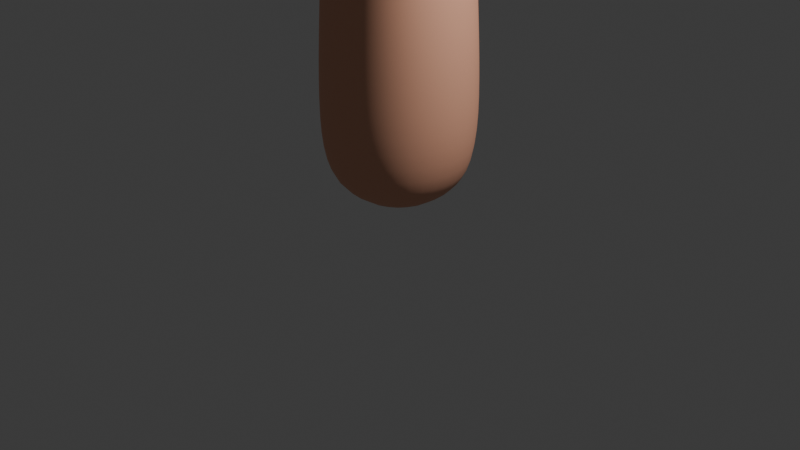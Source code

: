 # Source: 6536_autosave.blend  (saved by Blender 4.2.66; exported with 4.5.12 LTS)
import bpy
from mathutils import Matrix  # noqa: F401  (used for matrix-valued properties, if any)

bpy.ops.wm.read_factory_settings(use_empty=True)
scene = bpy.context.scene
scene.name = 'Scene'

# ---- collections
col_collection = bpy.data.collections.new('Collection'); scene.collection.children.link(col_collection)

# ---- materials (node trees are filled in below, after node groups)
mat_skin = bpy.data.materials.new('skin')
mat_skin.alpha_threshold = 0.0
mat_skin.roughness = 0.5
mat_skin.line_color = (0.0, 0.0, 0.0, 1.0)

# ---- material node trees
mat_skin.use_nodes = True; mat_skin.node_tree.nodes.clear()
_N = mat_skin.node_tree.nodes; _L = mat_skin.node_tree.links
n0 = _N.new('ShaderNodeOutputMaterial'); n0.name = 'Material Output'; n0.location = (300, 300)
n1 = _N.new('ShaderNodeBsdfPrincipled'); n1.name = 'Principled BSDF'; n1.location = (10, 300)
n1.inputs[0].default_value = (0.8014, 0.3958, 0.2593, 1.0)
n1.inputs[2].default_value = 0.7661
n1.inputs[3].default_value = 1.45
_L.new(n1.outputs[0], n0.inputs[0])
n0.is_active_output = True

# ---- world
world_world = bpy.data.worlds.new('World'); scene.world = world_world
world_world.use_nodes = True; world_world.node_tree.nodes.clear()
_N = world_world.node_tree.nodes; _L = world_world.node_tree.links
n0 = _N.new('ShaderNodeOutputWorld'); n0.name = 'World Output'; n0.location = (300, 300)
n1 = _N.new('ShaderNodeBackground'); n1.name = 'Background'; n1.location = (10, 300)
n1.inputs[0].default_value = (0.05088, 0.05088, 0.05088, 1.0)
_L.new(n1.outputs[0], n0.inputs[0])
n0.is_active_output = True
world_world.color = (0.05088, 0.05088, 0.05088)
world_world.sun_shadow_jitter_overblur = 0.0

# ---- cameras
cam_camera = bpy.data.cameras.new('Camera')
cam_camera.clip_end = 100.0
cam_camera.ortho_scale = 7.314

# ---- lights
light_light = bpy.data.lights.new('Light', 'POINT')
light_light.energy = 1000.0
light_light.shadow_soft_size = 0.1

# ---- meshes
me_cube = bpy.data.meshes.new('Cube')
me_cube.from_pydata([(-0.4865, -0.4857, 0.3805), (-0.4866, 0.4856, 0.3805), (0.4848, 0.4857, 0.3827), (0.4848, -0.4856, 0.3827), (-0.4714, -0.6289, 3.884), (-0.576, 0.5061, 4.141), (0.5163, 0.72, 4.121), (0.4902, -0.63, 4.153), (-0.155, -1.149, 4.487), (-0.6502, -0.9031, 4.581), (-0.577, -0.9201, 5.222), (0.006726, -1.059, 5.156), (-0.4087, -0.3421, 5.537), (0.1804, -0.5326, 5.644), (-0.2115, 0.2935, 5.572), (0.3507, 0.09492, 5.464), (-0.05163, 0.8548, 5.01), (0.5183, 0.6808, 5.06), (-0.0149, 1.039, 4.348), (-0.6207, -2.308, 5.264), (-0.9385, -2.2, 5.265), (-0.8878, -2.053, 5.562), (-0.57, -2.161, 5.562), (-0.2741, -1.659, 6.752), (-0.6185, -1.566, 6.751), (-0.5379, -1.266, 6.927), (-0.1935, -1.359, 6.928), (0.2149, -0.2682, 7.307), (-0.1669, -0.2413, 7.318), (-0.1403, 0.1405, 7.307), (0.2415, 0.1136, 7.296), (0.3207, 1.417, 6.633), (0.6198, 1.301, 6.648), (0.5132, 1.049, 6.818), (0.2141, 1.166, 6.803), (0.5012, 1.944, 4.744), (0.8277, 1.807, 4.74), (0.7915, 1.709, 5.078), (0.465, 1.845, 5.082), (-0.6127, -0.6093, 1.485), (-0.6128, 0.6092, 1.485), (0.6058, 0.6093, 1.488), (0.6058, -0.6092, 1.488), (-0.5643, -0.5578, 2.798), (-0.5666, 0.5582, 2.802), (0.5422, 0.5598, 2.814), (0.549, -0.5572, 2.803), (-0.3319, -1.636, 4.821), (-0.7564, -1.492, 4.822), (-0.6897, -1.309, 5.232), (-0.2637, -1.452, 5.231), (-0.4729, -2.047, 5.046), (-0.8967, -1.903, 5.047), (-0.8291, -1.706, 5.444), (-0.4053, -1.85, 5.443), (-0.1018, -1.246, 5.833), (-0.5599, -1.122, 5.832), (-0.4472, -0.7337, 6.071), (0.01446, -0.8529, 6.072), (-0.1735, -1.521, 6.349), (-0.6328, -1.397, 6.347), (-0.5254, -0.9968, 6.581), (-0.06607, -1.121, 6.583), (0.232, -0.3689, 6.175), (-0.2717, -0.3249, 6.188), (-0.228, 0.1743, 6.166), (0.273, 0.1286, 6.154), (0.2594, -0.3495, 6.818), (-0.2497, -0.3136, 6.832), (-0.2142, 0.1955, 6.818), (0.2949, 0.1596, 6.803), (0.1184, 0.9533, 5.686), (0.5223, 0.7997, 5.703), (0.381, 0.4633, 5.943), (-0.02554, 0.6119, 5.926), (0.2179, 1.247, 6.214), (0.6168, 1.092, 6.234), (0.4746, 0.7563, 6.46), (0.07576, 0.9118, 6.44), (0.2812, 1.565, 4.55), (0.7239, 1.386, 4.536), (0.6747, 1.258, 5.009), (0.2385, 1.437, 5.017), (-0.1943, -0.04646, 7.35), (0.05464, 0.1699, 7.336), (-0.5695, -0.6086, 5.311), (0.183, -0.7734, 5.383), (0.2711, -0.0793, 7.336), (0.3284, -0.2884, 5.501), (-0.4593, -1.661, 6.76), (-0.6201, -1.421, 6.866), (-0.3688, 0.05885, 5.495), (-0.568, -2.269, 5.425), (-0.5449, 0.05882, 4.882), (0.5945, 3.424e-05, 0.2994), (-0.4748, -1.039, 4.464), (-0.361, -1.295, 6.974), (-0.6767, -0.8573, 4.868), (0.009394, -1.176, 4.777), (-0.6575, -0.3387, 4.423), (0.1659, -0.9766, 4.328), (0.3096, -0.8452, 4.729), (-0.0007289, 0.5952, 0.298), (0.4935, -0.2375, 4.83), (-0.2001, -1.534, 6.868), (-0.7927, -2.293, 5.244), (0.5037, 0.355, 5.185), (-0.2138, 0.5467, 5.283), (-0.5959, -3.432e-05, 0.2966), (-0.363, 0.6935, 4.65), (-0.0975, 1.008, 4.607), (-0.2598, 0.869, 4.241), (0.2167, 0.9744, 4.218), (-0.04266, 0.7782, 3.93), (0.6548, 0.06356, 4.079), (-0.9555, -2.137, 5.426), (-0.01155, -0.7898, 3.897), (-0.679, -0.1674, 3.917), (-0.0006603, -0.5952, 0.298), (-0.3382, -0.8519, 4.208), (0.6183, 0.6432, 4.635), (-0.7309, -2.113, 5.607), (0.02218, -0.2956, 7.35), (0.2398, 1.321, 6.744), (0.3571, 1.097, 6.857), (0.6045, 1.179, 6.763), (0.4871, 1.404, 6.65), (0.4599, 1.939, 4.924), (0.6368, 1.796, 5.127), (0.8579, 1.772, 4.918), (0.681, 1.916, 4.715), (-0.6091, -0.6073, 0.8051), (-0.8412, -4.844e-05, 1.484), (-0.6091, 0.6072, 0.8051), (-0.003513, 0.8377, 1.486), (0.6053, 0.6073, 0.8079), (0.8343, 4.809e-05, 1.488), (0.6054, -0.6072, 0.8079), (-0.003417, -0.8377, 1.486), (-0.5877, -0.5828, 2.162), (-0.7737, 1.878e-05, 2.799), (-0.5881, 0.5828, 2.162), (-0.01305, 0.7684, 2.809), (0.5765, 0.583, 2.166), (0.7539, 0.001512, 2.81), (0.5774, -0.5826, 2.165), (-0.006763, -0.7669, 2.799), (-0.5356, -0.5485, 3.396), (-0.5546, 0.5361, 3.426), (0.5051, 0.5594, 3.453), (0.5215, -0.5444, 3.429), (-0.2541, -1.416, 4.697), (-0.5568, -1.598, 4.745), (-0.6876, -1.258, 4.707), (-0.8028, -1.373, 5.027), (-0.6214, -1.121, 5.161), (-0.4641, -1.346, 5.308), (-0.176, -1.265, 5.154), (-0.3316, -1.072, 5.287), (-0.2181, -1.571, 5.026), (-0.4037, -1.843, 4.934), (-0.6975, -2.012, 4.972), (-0.8276, -1.699, 4.935), (-0.9424, -1.777, 5.245), (-0.76, -1.504, 5.333), (-0.6045, -1.741, 5.518), (-0.336, -1.649, 5.332), (-0.3596, -1.976, 5.244), (-0.545, -2.23, 5.16), (-0.9507, -2.091, 5.161), (-0.8859, -1.903, 5.54), (-0.4803, -2.041, 5.539), (-0.06665, -1.113, 5.544), (-0.3523, -1.258, 5.788), (-0.5363, -0.989, 5.547), (-0.5898, -0.9053, 5.952), (-0.4098, -0.6028, 5.803), (-0.1949, -0.7199, 6.117), (0.07012, -0.7187, 5.813), (-0.09665, -0.492, 5.743), (0.04255, -1.072, 5.953), (-0.1363, -1.385, 6.097), (-0.4233, -1.534, 6.304), (-0.5954, -1.261, 6.096), (-0.6652, -1.174, 6.464), (-0.4873, -0.862, 6.33), (-0.2756, -0.9839, 6.626), (-0.02773, -0.9857, 6.332), (-0.03369, -1.345, 6.466), (-0.2164, -1.637, 6.588), (-0.656, -1.518, 6.586), (-0.5531, -1.135, 6.81), (-0.1135, -1.254, 6.812), (0.2072, -0.396, 5.878), (-0.02781, -0.4403, 6.185), (-0.2964, -0.3213, 5.877), (-0.344, -0.06691, 6.179), (-0.2253, 0.1743, 5.848), (0.03045, 0.2449, 6.156), (0.2689, 0.09464, 5.833), (0.05399, 0.2444, 5.661), (0.3467, -0.1285, 6.162), (0.2486, -0.3585, 6.493), (-0.001825, -0.427, 6.828), (-0.2598, -0.3215, 6.507), (-0.3274, -0.05228, 6.828), (-0.2233, 0.1863, 6.492), (0.04699, 0.273, 6.808), (0.2848, 0.1492, 6.478), (0.3726, -0.1017, 6.808), (0.2584, -0.3296, 7.124), (-0.2288, -0.2952, 7.137), (-0.1948, 0.1921, 7.123), (0.2924, 0.1577, 7.11), (0.05546, 0.8447, 5.397), (0.3471, 0.94, 5.649), (0.4848, 0.6922, 5.41), (0.2864, 0.8502, 5.129), (0.5276, 0.6032, 5.826), (0.3424, 0.332, 5.69), (0.151, 0.4741, 5.979), (-0.09366, 0.4724, 5.69), (-0.02955, 0.8109, 5.802), (0.1701, 1.094, 5.954), (0.444, 1.232, 6.182), (0.5696, 0.9392, 5.974), (0.6205, 0.8947, 6.351), (0.4276, 0.6038, 6.202), (0.2485, 0.7712, 6.493), (0.02775, 0.7584, 6.182), (0.07205, 1.109, 6.323), (0.2676, 1.381, 6.462), (0.6493, 1.232, 6.481), (0.5133, 0.9115, 6.697), (0.1315, 1.06, 6.678), (0.1581, 1.279, 4.453), (0.5112, 1.5, 4.455), (0.6244, 1.09, 4.41), (0.7817, 1.288, 4.771), (0.5789, 0.9747, 4.962), (0.448, 1.323, 5.101), (0.1279, 1.151, 4.965), (0.1774, 1.535, 4.785), (0.3967, 1.822, 4.647), (0.8143, 1.648, 4.64), (0.768, 1.523, 5.074), (0.3512, 1.697, 5.08), (0.7066, 0.01081, 3.445), (-0.02765, 0.747, 3.431), (-0.739, -0.0173, 3.404), (-0.005031, -0.8013, 2.163), (-0.001812, -0.8363, 0.7982), (0.8344, 4.809e-05, 0.8002), (0.7954, 0.0002295, 2.166), (-0.005898, 0.8014, 2.164), (-0.001909, 0.8363, 0.7982), (0.1999, -1.022, 4.583), (-0.8381, -4.829e-05, 0.7963), (0.6852, 1.918, 4.942), (-0.8063, -3.853e-05, 2.161), (-0.5702, -0.5866, 4.25), (0.4329, 1.286, 6.813), (0.04067, -0.06086, 7.418), (-0.2776, 0.8726, 4.464), (-0.04532, 0.8669, 4.132), (-0.3892, 0.36, 5.053), (0.3461, -0.5513, 5.088), (-0.4188, -1.509, 6.924), (-0.7776, -2.249, 5.451), (-0.04631, -0.9059, 4.158), (-0.0002855, 7.451e-09, 0.1225), (0.5821, 0.197, 4.677), (-0.6328, -0.4095, 4.84), (-0.007365, -0.7446, 3.401), (-0.4891, -1.364, 4.621), (-0.7327, -1.159, 4.932), (-0.3904, -1.173, 5.242), (-0.1328, -1.37, 4.921), (-0.6283, -1.808, 4.86), (-0.8733, -1.575, 5.134), (-0.5353, -1.54, 5.407), (-0.2903, -1.773, 5.133), (-0.7608, -2.198, 5.09), (-0.9953, -1.974, 5.352), (-0.6717, -1.939, 5.612), (-0.4371, -2.164, 5.351), (-0.3274, -1.124, 5.51), (-0.559, -0.7716, 5.666), (-0.1464, -0.5989, 5.865), (0.08936, -0.9332, 5.674), (-0.3862, -1.398, 6.052), (-0.6275, -1.038, 6.213), (-0.2372, -0.8491, 6.375), (0.004114, -1.209, 6.215), (-0.4559, -1.651, 6.548), (-0.6876, -1.306, 6.7), (-0.3144, -1.124, 6.856), (-0.08269, -1.47, 6.703), (-0.05384, -0.4471, 5.897), (-0.3505, -0.055, 5.856), (0.03119, 0.2224, 5.847), (0.328, -0.1679, 5.846), (-0.01245, -0.4352, 6.503), (-0.3369, -0.06068, 6.502), (0.03755, 0.2629, 6.482), (0.362, -0.1116, 6.483), (0.008519, -0.4039, 7.137), (-0.3034, -0.04502, 7.137), (0.05528, 0.2666, 7.117), (0.3672, -0.09233, 7.118), (0.2992, 0.8372, 5.365), (0.4914, 0.4827, 5.543), (0.09848, 0.3452, 5.75), (-0.09875, 0.6801, 5.538), (0.3965, 1.08, 5.921), (0.5735, 0.7424, 6.091), (0.201, 0.6182, 6.234), (0.02401, 0.9555, 6.064), (0.4845, 1.369, 6.434), (0.6536, 1.046, 6.596), (0.2973, 0.9273, 6.731), (0.1282, 1.25, 6.569), (0.3951, 1.213, 4.341), (0.6862, 0.9948, 4.685), (0.3501, 1.048, 5.06), (0.06011, 1.248, 4.706), (0.6154, 1.762, 4.563), (0.8708, 1.556, 4.857), (0.5522, 1.59, 5.16), (0.2968, 1.795, 4.866)], [], [(6, 114, 247, 149), (114, 7, 150, 247), (247, 150, 46, 144), (149, 247, 144, 45), (5, 113, 248, 148), (113, 6, 149, 248), (248, 149, 45, 142), (148, 248, 142, 44), (4, 117, 249, 147), (117, 5, 148, 249), (249, 148, 44, 140), (147, 249, 140, 43), (46, 146, 250, 145), (146, 43, 139, 250), (250, 139, 39, 138), (145, 250, 138, 42), (42, 138, 251, 137), (138, 39, 131, 251), (251, 131, 0, 118), (137, 251, 118, 3), (41, 136, 252, 135), (136, 42, 137, 252), (252, 137, 3, 94), (135, 252, 94, 2), (45, 144, 253, 143), (144, 46, 145, 253), (253, 145, 42, 136), (143, 253, 136, 41), (44, 142, 254, 141), (142, 45, 143, 254), (254, 143, 41, 134), (141, 254, 134, 40), (40, 134, 255, 133), (134, 41, 135, 255), (255, 135, 2, 102), (133, 255, 102, 1), (8, 100, 256, 98), (7, 101, 256, 100), (11, 98, 256, 101), (39, 132, 257, 131), (132, 40, 133, 257), (257, 133, 1, 108), (131, 257, 108, 0), (38, 128, 258, 127), (128, 37, 129, 258), (258, 129, 36, 130), (127, 258, 130, 35), (43, 140, 259, 139), (140, 44, 141, 259), (259, 141, 40, 132), (139, 259, 132, 39), (4, 119, 260, 117), (119, 8, 95, 260), (260, 95, 9, 99), (117, 260, 99, 5), (34, 124, 261, 123), (124, 33, 125, 261), (261, 125, 32, 126), (123, 261, 126, 31), (30, 84, 262, 87), (84, 29, 83, 262), (262, 83, 28, 122), (87, 262, 122, 27), (16, 110, 263, 109), (18, 111, 263, 110), (5, 109, 263, 111), (18, 112, 264, 111), (6, 113, 264, 112), (5, 111, 264, 113), (16, 109, 265, 107), (109, 5, 93, 265), (265, 93, 12, 91), (107, 265, 91, 14), (7, 103, 266, 101), (103, 15, 88, 266), (266, 88, 13, 86), (101, 266, 86, 11), (26, 96, 267, 104), (96, 25, 90, 267), (267, 90, 24, 89), (104, 267, 89, 23), (22, 121, 268, 92), (121, 21, 115, 268), (268, 115, 20, 105), (92, 268, 105, 19), (4, 116, 269, 119), (7, 100, 269, 116), (8, 119, 269, 100), (0, 108, 270, 118), (108, 1, 102, 270), (270, 102, 2, 94), (118, 270, 94, 3), (6, 120, 271, 114), (120, 17, 106, 271), (271, 106, 15, 103), (114, 271, 103, 7), (5, 99, 272, 93), (99, 9, 97, 272), (272, 97, 10, 85), (93, 272, 85, 12), (7, 116, 273, 150), (116, 4, 147, 273), (273, 147, 43, 146), (150, 273, 146, 46), (47, 152, 274, 151), (152, 48, 153, 274), (274, 153, 9, 95), (151, 274, 95, 8), (48, 154, 275, 153), (154, 49, 155, 275), (275, 155, 10, 97), (153, 275, 97, 9), (49, 156, 276, 155), (156, 50, 157, 276), (276, 157, 11, 158), (155, 276, 158, 10), (50, 159, 277, 157), (159, 47, 151, 277), (277, 151, 8, 98), (157, 277, 98, 11), (51, 161, 278, 160), (161, 52, 162, 278), (278, 162, 48, 152), (160, 278, 152, 47), (52, 163, 279, 162), (163, 53, 164, 279), (279, 164, 49, 154), (162, 279, 154, 48), (53, 165, 280, 164), (165, 54, 166, 280), (280, 166, 50, 156), (164, 280, 156, 49), (54, 167, 281, 166), (167, 51, 160, 281), (281, 160, 47, 159), (166, 281, 159, 50), (19, 105, 282, 168), (105, 20, 169, 282), (282, 169, 52, 161), (168, 282, 161, 51), (20, 115, 283, 169), (115, 21, 170, 283), (283, 170, 53, 163), (169, 283, 163, 52), (21, 121, 284, 170), (121, 22, 171, 284), (284, 171, 54, 165), (170, 284, 165, 53), (22, 92, 285, 171), (92, 19, 168, 285), (285, 168, 51, 167), (171, 285, 167, 54), (55, 173, 286, 172), (173, 56, 174, 286), (286, 174, 10, 158), (172, 286, 158, 11), (56, 175, 287, 174), (175, 57, 176, 287), (287, 176, 12, 85), (174, 287, 85, 10), (57, 177, 288, 176), (177, 58, 178, 288), (288, 178, 13, 179), (176, 288, 179, 12), (58, 180, 289, 178), (180, 55, 172, 289), (289, 172, 11, 86), (178, 289, 86, 13), (59, 182, 290, 181), (182, 60, 183, 290), (290, 183, 56, 173), (181, 290, 173, 55), (60, 184, 291, 183), (184, 61, 185, 291), (291, 185, 57, 175), (183, 291, 175, 56), (61, 186, 292, 185), (186, 62, 187, 292), (292, 187, 58, 177), (185, 292, 177, 57), (62, 188, 293, 187), (188, 59, 181, 293), (293, 181, 55, 180), (187, 293, 180, 58), (23, 89, 294, 189), (89, 24, 190, 294), (294, 190, 60, 182), (189, 294, 182, 59), (24, 90, 295, 190), (90, 25, 191, 295), (295, 191, 61, 184), (190, 295, 184, 60), (25, 96, 296, 191), (96, 26, 192, 296), (296, 192, 62, 186), (191, 296, 186, 61), (26, 104, 297, 192), (104, 23, 189, 297), (297, 189, 59, 188), (192, 297, 188, 62), (63, 194, 298, 193), (194, 64, 195, 298), (298, 195, 12, 179), (193, 298, 179, 13), (64, 196, 299, 195), (196, 65, 197, 299), (299, 197, 14, 91), (195, 299, 91, 12), (65, 198, 300, 197), (198, 66, 199, 300), (300, 199, 15, 200), (197, 300, 200, 14), (66, 201, 301, 199), (201, 63, 193, 301), (301, 193, 13, 88), (199, 301, 88, 15), (67, 203, 302, 202), (203, 68, 204, 302), (302, 204, 64, 194), (202, 302, 194, 63), (68, 205, 303, 204), (205, 69, 206, 303), (303, 206, 65, 196), (204, 303, 196, 64), (69, 207, 304, 206), (207, 70, 208, 304), (304, 208, 66, 198), (206, 304, 198, 65), (70, 209, 305, 208), (209, 67, 202, 305), (305, 202, 63, 201), (208, 305, 201, 66), (27, 122, 306, 210), (122, 28, 211, 306), (306, 211, 68, 203), (210, 306, 203, 67), (28, 83, 307, 211), (83, 29, 212, 307), (307, 212, 69, 205), (211, 307, 205, 68), (29, 84, 308, 212), (84, 30, 213, 308), (308, 213, 70, 207), (212, 308, 207, 69), (30, 87, 309, 213), (87, 27, 210, 309), (309, 210, 67, 209), (213, 309, 209, 70), (71, 215, 310, 214), (215, 72, 216, 310), (310, 216, 17, 217), (214, 310, 217, 16), (72, 218, 311, 216), (218, 73, 219, 311), (311, 219, 15, 106), (216, 311, 106, 17), (73, 220, 312, 219), (220, 74, 221, 312), (312, 221, 14, 200), (219, 312, 200, 15), (74, 222, 313, 221), (222, 71, 214, 313), (313, 214, 16, 107), (221, 313, 107, 14), (75, 224, 314, 223), (224, 76, 225, 314), (314, 225, 72, 215), (223, 314, 215, 71), (76, 226, 315, 225), (226, 77, 227, 315), (315, 227, 73, 218), (225, 315, 218, 72), (77, 228, 316, 227), (228, 78, 229, 316), (316, 229, 74, 220), (227, 316, 220, 73), (78, 230, 317, 229), (230, 75, 223, 317), (317, 223, 71, 222), (229, 317, 222, 74), (31, 126, 318, 231), (126, 32, 232, 318), (318, 232, 76, 224), (231, 318, 224, 75), (32, 125, 319, 232), (125, 33, 233, 319), (319, 233, 77, 226), (232, 319, 226, 76), (33, 124, 320, 233), (124, 34, 234, 320), (320, 234, 78, 228), (233, 320, 228, 77), (34, 123, 321, 234), (123, 31, 231, 321), (321, 231, 75, 230), (234, 321, 230, 78), (79, 236, 322, 235), (236, 80, 237, 322), (322, 237, 6, 112), (235, 322, 112, 18), (80, 238, 323, 237), (238, 81, 239, 323), (323, 239, 17, 120), (237, 323, 120, 6), (81, 240, 324, 239), (240, 82, 241, 324), (324, 241, 16, 217), (239, 324, 217, 17), (82, 242, 325, 241), (242, 79, 235, 325), (325, 235, 18, 110), (241, 325, 110, 16), (35, 130, 326, 243), (130, 36, 244, 326), (326, 244, 80, 236), (243, 326, 236, 79), (36, 129, 327, 244), (129, 37, 245, 327), (327, 245, 81, 238), (244, 327, 238, 80), (37, 128, 328, 245), (128, 38, 246, 328), (328, 246, 82, 240), (245, 328, 240, 81), (38, 127, 329, 246), (127, 35, 243, 329), (329, 243, 79, 242), (246, 329, 242, 82)])
me_cube.polygons.foreach_set('use_smooth', [True] * 328)
me_cube.materials.append(mat_skin)
me_cube.use_mirror_vertex_groups = False
me_cube.update()
arm_armature = bpy.data.armatures.new('Armature')  # bones are not reproduced
arm_armature_001 = bpy.data.armatures.new('Armature.001')  # bones are not reproduced
arm_armature_002 = bpy.data.armatures.new('Armature.002')  # bones are not reproduced

# ---- objects
ob_cube = bpy.data.objects.new('Cube', me_cube)
ob_light = bpy.data.objects.new('Light', light_light)
ob_camera = bpy.data.objects.new('Camera', cam_camera)
ob_armature = bpy.data.objects.new('Armature', arm_armature)
ob_armature_001 = bpy.data.objects.new('Armature.001', arm_armature_001)
ob_armature_002 = bpy.data.objects.new('Armature.002', arm_armature_002)

# ---- transforms, parenting, visibility, modifiers, constraints
ob_cube.parent = ob_armature_002
ob_cube.matrix_parent_inverse = Matrix(((1.0, -0.0008507, 0.0003977, -0.0), (0.0008499, 1.0, 0.001928, 0.0), (-0.0003994, -0.001928, 1.0, -0.0), (0.0, -0.0, -0.0, 1.0)))
ob_cube.location = (0.0, 0.0, 0.0)
ob_cube.lock_rotations_4d = False
ob_cube.empty_display_type = 'ARROWS'
ob_cube.lineart.crease_threshold = 0.0
_vg = ob_cube.vertex_groups.new(name='Bone')
for _i, _w in zip([0, 1, 2, 3, 4, 5, 6, 7, 39, 40, 41, 42, 43, 44, 45, 46, 94, 99, 100, 102, 108, 111, 112, 113, 114, 116, 117, 118, 119, 131, 132, 133, 134, 135, 136, 137, 138, 139, 140, 141, 142, 143, 144, 145, 146, 147, 148, 149, 150, 247, 248, 249, 250, 251, 252, 253, 254, 255, 257, 259, 260, 264, 269, 270, 273], [0.9998, 0.9998, 0.9999, 0.9999, 0.2422, 0.1058, 0.07353, 0.0854, 0.9982, 0.9982, 0.9988, 0.9989, 0.9566, 0.9608, 0.9685, 0.9737, 0.9999, 0.02412, 0.02052, 0.9999, 0.9999, 0.04649, 0.004868, 0.2267, 0.1177, 0.2468, 0.2126, 0.9999, 0.05613, 0.9996, 0.9981, 0.9996, 0.9985, 0.9997, 0.999, 0.9997, 0.9986, 0.9912, 0.9574, 0.9916, 0.9622, 0.994, 0.9758, 0.9948, 0.964, 0.7983, 0.823, 0.8281, 0.8604, 0.8641, 0.8103, 0.8068, 0.993, 0.9997, 0.9998, 0.9953, 0.9925, 0.9996, 0.9996, 0.991, 0.05465, 0.08715, 0.0805, 1.0, 0.8196]): _vg.add([_i], _w, 'REPLACE')
_vg = ob_cube.vertex_groups.new(name='Bone.001')
for _i, _w in zip([4, 5, 6, 7, 99, 100, 114, 116, 117, 119, 147, 148, 149, 150, 247, 249, 260, 269, 271, 273], [0.4213, 0.06066, 0.06276, 0.1047, 0.06663, 0.04361, 0.6294, 0.3373, 0.4739, 0.09083, 0.1113, 0.01602, 0.002192, 0.04154, 0.08673, 0.101, 0.1001, 0.1108, 0.0646, 0.09244]): _vg.add([_i], _w, 'REPLACE')
_vg = ob_cube.vertex_groups.new(name='Bone.002')
for _i, _w in zip([4, 5, 6, 16, 17, 18, 80, 93, 99, 106, 107, 109, 110, 111, 112, 113, 114, 117, 120, 142, 148, 149, 214, 217, 235, 237, 238, 239, 241, 248, 249, 260, 263, 264, 265, 271, 310, 322, 323, 324, 325], [0.003576, 0.7011, 0.756, 0.3832, 0.1191, 0.7844, 0.001697, 0.1041, 0.06329, 0.005726, 0.05739, 0.7268, 0.7513, 0.8403, 0.7616, 0.6985, 0.08411, 0.1078, 0.6134, 0.008137, 0.1156, 0.1238, 0.04325, 0.09551, 0.09727, 0.1268, 0.004914, 0.06239, 0.08433, 0.1602, 0.03852, 4.789e-05, 0.8346, 0.8188, 0.1179, 0.09566, 0.01236, 0.1299, 0.1256, 0.04508, 0.09184]): _vg.add([_i], _w, 'REPLACE')
_vg = ob_cube.vertex_groups.new(name='Bone.007')
for _i, _w in zip([6, 16, 17, 18, 79, 80, 81, 82, 107, 109, 110, 111, 112, 113, 120, 214, 216, 217, 235, 236, 237, 238, 239, 240, 241, 242, 244, 245, 263, 264, 310, 322, 323, 324, 325, 327, 328], [0.05921, 0.356, 0.1473, 0.1604, 0.07987, 0.1463, 0.1569, 0.1199, 0.02714, 0.05653, 0.1787, 0.04935, 0.1621, 0.003889, 0.1253, 0.05546, 0.01329, 0.2461, 0.7973, 0.1171, 0.7124, 0.1566, 0.5599, 0.1452, 0.698, 0.07571, 0.02388, 0.0361, 0.06429, 0.05629, 0.06319, 0.7358, 0.6413, 0.5653, 0.79, 0.03471, 0.01764]): _vg.add([_i], _w, 'REPLACE')
_vg = ob_cube.vertex_groups.new(name='Bone.008')
for _i, _w in zip([17, 35, 36, 37, 38, 79, 80, 81, 82, 112, 120, 127, 128, 129, 130, 217, 235, 236, 237, 238, 239, 240, 241, 242, 243, 244, 245, 246, 258, 322, 323, 324, 325, 326, 327, 328, 329], [0.04519, 0.9951, 0.9801, 0.9752, 0.9919, 0.9086, 0.818, 0.7812, 0.8512, 0.00132, 0.012, 0.9985, 0.9871, 0.9811, 0.9913, 0.06902, 0.09902, 0.8596, 0.1259, 0.7949, 0.1946, 0.7999, 0.1501, 0.9127, 0.9858, 0.9535, 0.941, 0.9737, 0.9958, 0.122, 0.1657, 0.1961, 0.1048, 0.9712, 0.9444, 0.954, 0.9892]): _vg.add([_i], _w, 'REPLACE')
_vg = ob_cube.vertex_groups.new(name='Bone.003')
for _i, _w in zip([12, 14, 15, 16, 17, 81, 91, 93, 103, 106, 107, 109, 114, 120, 197, 199, 200, 214, 216, 217, 219, 221, 239, 241, 263, 265, 271, 272, 299, 300, 310, 311, 312, 313, 323, 324], [0.00561, 0.4471, 0.09353, 0.123, 0.4854, 0.003721, 0.1993, 0.1455, 0.07991, 0.6605, 0.6747, 0.09944, 0.06331, 0.1558, 0.1146, 0.001591, 0.2658, 0.06097, 0.1163, 0.3044, 0.05561, 0.08475, 0.1202, 0.02151, 0.01637, 0.5831, 0.6429, 0.02582, 0.05166, 0.1034, 0.09253, 0.09676, 0.07982, 0.09446, 0.03538, 0.1039]): _vg.add([_i], _w, 'REPLACE')
_vg = ob_cube.vertex_groups.new(name='Bone.009')
for _i, _w in zip([14, 15, 16, 17, 71, 72, 73, 74, 91, 106, 107, 197, 200, 214, 215, 216, 217, 218, 219, 220, 221, 222, 225, 227, 239, 265, 300, 310, 311, 312, 313, 314, 315, 324], [0.1852, 0.0866, 0.07908, 0.126, 0.1008, 0.1548, 0.1401, 0.07126, 0.04832, 0.09844, 0.1382, 0.05943, 0.2591, 0.6974, 0.1354, 0.6409, 0.2184, 0.1546, 0.6505, 0.1091, 0.7205, 0.05727, 0.02527, 0.01325, 0.03139, 0.01986, 0.09179, 0.6253, 0.6679, 0.6243, 0.7774, 0.008587, 0.02597, 0.06504]): _vg.add([_i], _w, 'REPLACE')
_vg = ob_cube.vertex_groups.new(name='Bone.010')
for _i, _w in zip([14, 17, 31, 32, 33, 71, 72, 73, 74, 75, 76, 77, 78, 125, 126, 200, 214, 215, 216, 217, 218, 219, 220, 221, 222, 223, 224, 225, 226, 227, 228, 229, 230, 231, 232, 233, 310, 311, 312, 313, 314, 315, 316, 317, 318, 319, 320], [0.01538, 0.006602, 0.001418, 0.04148, 0.02903, 0.8567, 0.7584, 0.7797, 0.9048, 0.1455, 0.223, 0.2036, 0.06176, 0.03041, 0.01673, 0.06321, 0.1209, 0.7922, 0.145, 0.04969, 0.7574, 0.1451, 0.8328, 0.1258, 0.9283, 0.865, 0.2001, 0.7611, 0.2229, 0.7776, 0.1538, 0.9269, 0.03636, 0.03189, 0.07992, 0.06838, 0.1551, 0.138, 0.162, 0.09939, 0.7978, 0.7549, 0.8371, 0.9538, 0.06544, 0.07926, 0.03619]): _vg.add([_i], _w, 'REPLACE')
_vg = ob_cube.vertex_groups.new(name='Bone.011')
for _i, _w in zip([31, 32, 33, 34, 72, 73, 75, 76, 77, 78, 123, 124, 125, 126, 215, 218, 223, 224, 225, 226, 227, 228, 229, 230, 231, 232, 233, 234, 261, 314, 315, 316, 317, 318, 319, 320, 321], [0.9732, 0.9518, 0.9585, 0.9857, 0.02752, 0.02431, 0.8502, 0.7639, 0.7858, 0.9373, 0.9852, 0.9743, 0.9576, 0.965, 0.008399, 0.03439, 0.1149, 0.7903, 0.1897, 0.7637, 0.181, 0.8407, 0.06542, 0.9564, 0.9575, 0.9156, 0.9281, 0.9873, 0.975, 0.1639, 0.1956, 0.1374, 0.03445, 0.9314, 0.9163, 0.9551, 0.9895]): _vg.add([_i], _w, 'REPLACE')
_vg = ob_cube.vertex_groups.new(name='Bone.004')
for _i, _w in zip([5, 7, 12, 13, 14, 15, 17, 85, 88, 91, 93, 99, 101, 103, 106, 107, 109, 114, 178, 179, 193, 195, 197, 199, 200, 219, 265, 266, 271, 272, 299, 301, 311, 312], [0.02788, 0.0588, 0.1143, 0.1605, 0.103, 0.6982, 0.01471, 0.02669, 0.8034, 0.3672, 0.4506, 0.02198, 0.04809, 0.7261, 0.1288, 0.02081, 0.03716, 2.468e-05, 0.005456, 0.0338, 0.009879, 0.01221, 0.03247, 0.06765, 0.1042, 0.09377, 0.1565, 0.1785, 0.1136, 0.1195, 0.07287, 0.04781, 0.05565, 0.03066]): _vg.add([_i], _w, 'REPLACE')
_vg = ob_cube.vertex_groups.new(name='Bone.012')
for _i, _w in zip([12, 13, 14, 15, 63, 64, 65, 66, 88, 91, 176, 178, 179, 193, 194, 195, 196, 197, 198, 199, 200, 201, 204, 206, 219, 221, 288, 298, 299, 300, 301, 303, 304, 312], [0.1036, 0.1554, 0.1203, 0.0681, 0.08754, 0.1445, 0.1434, 0.09883, 0.06644, 0.1137, 0.02832, 0.02612, 0.2486, 0.7368, 0.1224, 0.5761, 0.1494, 0.5323, 0.1262, 0.7688, 0.2223, 0.06133, 0.01737, 0.01992, 0.01305, 0.002345, 0.07465, 0.5765, 0.5625, 0.5853, 0.8728, 0.02503, 0.002508, 0.06414]): _vg.add([_i], _w, 'REPLACE')
_vg = ob_cube.vertex_groups.new(name='Bone.013')
for _i, _w in zip([12, 13, 14, 28, 29, 63, 64, 65, 66, 67, 68, 69, 70, 91, 179, 193, 194, 195, 196, 197, 198, 199, 200, 201, 202, 203, 204, 205, 206, 207, 208, 209, 211, 212, 298, 299, 300, 301, 302, 303, 304, 305, 306, 307, 308], [0.01353, 0.01015, 0.03015, 0.0004288, 0.00286, 0.8812, 0.7511, 0.7416, 0.862, 0.1029, 0.1889, 0.1933, 0.1199, 0.02396, 0.07303, 0.1191, 0.7999, 0.1753, 0.7352, 0.1871, 0.7867, 0.1009, 0.06361, 0.9256, 0.89, 0.1556, 0.7614, 0.1991, 0.7499, 0.1667, 0.8598, 0.07144, 0.05436, 0.05639, 0.1749, 0.1822, 0.1687, 0.05982, 0.815, 0.7417, 0.7914, 0.924, 0.0237, 0.05958, 0.03081]): _vg.add([_i], _w, 'REPLACE')
_vg = ob_cube.vertex_groups.new(name='Bone.014')
for _i, _w in zip([27, 28, 29, 30, 64, 65, 67, 68, 69, 70, 83, 84, 87, 122, 194, 196, 198, 202, 203, 204, 205, 206, 207, 208, 209, 210, 211, 212, 213, 262, 302, 303, 304, 305, 306, 307, 308, 309], [0.9922, 0.9733, 0.972, 0.9915, 0.0394, 0.04571, 0.895, 0.7998, 0.7944, 0.8769, 0.9755, 0.9848, 0.9966, 0.9862, 0.009966, 0.05069, 0.02035, 0.09696, 0.8379, 0.191, 0.7875, 0.1995, 0.8253, 0.1218, 0.9277, 0.9821, 0.9425, 0.9402, 0.9787, 0.9908, 0.1532, 0.2046, 0.1716, 0.06948, 0.9615, 0.9366, 0.9576, 0.9923]): _vg.add([_i], _w, 'REPLACE')
_vg = ob_cube.vertex_groups.new(name='Bone.005')
for _i, _w in zip([10, 11, 12, 13, 14, 64, 85, 86, 88, 91, 93, 97, 98, 101, 103, 155, 156, 157, 158, 172, 174, 176, 178, 179, 193, 195, 256, 266, 272, 276, 277, 286, 287, 288, 289, 298, 299], [0.4302, 0.3783, 0.5068, 0.4051, 0.01568, 0.002534, 0.5851, 0.4789, 0.07418, 0.1336, 0.04678, 0.0716, 0.07171, 0.1782, 0.08333, 0.1121, 0.0141, 0.09705, 0.3223, 0.05391, 0.1005, 0.1067, 0.0876, 0.3006, 0.06377, 0.119, 0.06512, 0.6481, 0.09337, 0.1351, 0.01351, 0.07844, 0.1105, 0.09871, 0.06041, 0.1019, 0.05895]): _vg.add([_i], _w, 'REPLACE')
_vg = ob_cube.vertex_groups.new(name='Bone.015')
for _i, _w in zip([10, 11, 12, 13, 55, 56, 57, 58, 85, 86, 91, 98, 101, 155, 157, 158, 172, 173, 174, 175, 176, 177, 178, 179, 180, 185, 193, 195, 266, 276, 277, 286, 287, 288, 289, 291, 292, 298], [0.1391, 0.4063, 0.1142, 0.2105, 0.09821, 0.1213, 0.1329, 0.125, 0.1178, 0.4739, 0.01076, 0.06446, 0.03914, 0.03867, 0.0958, 0.2722, 0.812, 0.1052, 0.6547, 0.1301, 0.6334, 0.1288, 0.6881, 0.2466, 0.1096, 0.007882, 0.02612, 0.03953, 0.06044, 0.1057, 0.01025, 0.6902, 0.6612, 0.5955, 0.8281, 0.003969, 0.004094, 0.09059]): _vg.add([_i], _w, 'REPLACE')
_vg = ob_cube.vertex_groups.new(name='Bone.016')
for _i, _w in zip([10, 12, 13, 55, 56, 57, 58, 59, 60, 61, 62, 85, 158, 172, 173, 174, 175, 176, 177, 178, 179, 180, 181, 182, 183, 184, 185, 186, 187, 188, 189, 190, 191, 192, 286, 287, 288, 289, 290, 291, 292, 293, 294, 295, 296, 297], [0.01019, 0.007762, 0.00696, 0.8744, 0.8178, 0.7855, 0.815, 0.1377, 0.161, 0.1685, 0.1506, 0.004536, 0.04071, 0.09588, 0.8525, 0.1537, 0.7974, 0.1617, 0.7901, 0.1412, 0.06666, 0.8583, 0.873, 0.1463, 0.8162, 0.1675, 0.7724, 0.1604, 0.8121, 0.138, 0.011, 0.02718, 0.02859, 0.01377, 0.1471, 0.1524, 0.1789, 0.09253, 0.8552, 0.7866, 0.783, 0.854, 0.01627, 0.0287, 0.01894, 0.00688]): _vg.add([_i], _w, 'REPLACE')
_vg = ob_cube.vertex_groups.new(name='Bone.017')
for _i, _w in zip([23, 24, 25, 26, 56, 57, 58, 59, 60, 61, 62, 89, 90, 96, 104, 175, 177, 181, 182, 183, 184, 185, 186, 187, 188, 189, 190, 191, 192, 267, 290, 291, 292, 293, 294, 295, 296, 297], [0.9871, 0.9837, 0.9836, 0.9876, 0.005514, 0.02998, 0.006595, 0.8597, 0.8334, 0.8236, 0.8441, 0.9891, 0.9872, 0.9894, 0.9911, 0.02111, 0.02431, 0.1121, 0.8502, 0.1557, 0.8254, 0.1896, 0.8325, 0.1592, 0.8587, 0.9688, 0.9601, 0.9589, 0.967, 0.9941, 0.1256, 0.1786, 0.1813, 0.1272, 0.966, 0.959, 0.9641, 0.9708]): _vg.add([_i], _w, 'REPLACE')
_vg = ob_cube.vertex_groups.new(name='Bone.006')
for _i, _w in zip([4, 5, 7, 8, 9, 10, 11, 12, 47, 85, 93, 95, 97, 98, 99, 100, 101, 103, 114, 116, 117, 119, 147, 150, 151, 153, 155, 157, 158, 174, 249, 256, 260, 265, 266, 269, 272, 273, 274, 275, 276, 277], [0.2891, 0.05211, 0.7171, 0.8362, 0.8474, 0.1409, 0.08732, 0.02349, 0.00259, 0.1315, 0.1769, 0.8519, 0.7205, 0.6471, 0.7372, 0.835, 0.6628, 0.05019, 0.06603, 0.379, 0.1786, 0.8043, 0.06963, 0.07737, 0.1331, 0.1211, 0.05498, 0.03409, 0.02775, 0.001584, 0.02993, 0.8064, 0.776, 0.0365, 0.08249, 0.762, 0.6647, 0.07718, 0.1265, 0.111, 0.002314, 0.1231]): _vg.add([_i], _w, 'REPLACE')
_vg = ob_cube.vertex_groups.new(name='Bone.018')
for _i, _w in zip([8, 9, 10, 11, 47, 48, 49, 50, 85, 95, 97, 98, 100, 151, 152, 153, 154, 155, 156, 157, 158, 159, 162, 164, 166, 174, 256, 274, 275, 276, 277, 278, 279, 280, 286], [0.09548, 0.0827, 0.172, 0.08218, 0.1419, 0.141, 0.1328, 0.1365, 0.02605, 0.09539, 0.1205, 0.1559, 0.002163, 0.6982, 0.1421, 0.734, 0.1367, 0.5631, 0.1267, 0.5603, 0.2141, 0.1384, 0.01062, 0.003475, 0.004453, 0.01997, 0.04233, 0.7289, 0.699, 0.479, 0.6336, 0.009788, 0.006019, 0.001907, 0.04211]): _vg.add([_i], _w, 'REPLACE')
_vg = ob_cube.vertex_groups.new(name='Bone.019')
for _i, _w in zip([10, 47, 48, 49, 50, 51, 52, 54, 98, 151, 152, 153, 154, 155, 156, 157, 158, 159, 160, 161, 162, 163, 164, 165, 166, 167, 168, 274, 275, 276, 277, 278, 279, 280, 281, 285], [0.05216, 0.699, 0.6687, 0.639, 0.6388, 0.1028, 0.02404, 0.05356, 0.02165, 0.1248, 0.677, 0.1057, 0.6647, 0.1654, 0.6254, 0.1573, 0.079, 0.6908, 0.4311, 0.05913, 0.1575, 0.0008605, 0.1312, 0.01187, 0.1879, 0.1009, 0.01309, 0.1105, 0.1211, 0.1819, 0.1479, 0.2078, 0.1382, 0.1369, 0.4334, 0.0106]): _vg.add([_i], _w, 'REPLACE')
_vg = ob_cube.vertex_groups.new(name='Bone.020')
for _i, _w in zip([19, 20, 21, 22, 47, 48, 49, 50, 51, 52, 53, 54, 92, 105, 115, 121, 152, 153, 154, 155, 156, 157, 159, 160, 161, 162, 163, 164, 165, 166, 167, 168, 169, 170, 171, 268, 275, 276, 277, 278, 279, 280, 281, 282, 283, 284, 285], [0.9834, 0.9938, 0.9968, 0.989, 0.1259, 0.1626, 0.1763, 0.1652, 0.8895, 0.9552, 0.9699, 0.9376, 0.9871, 0.9906, 0.9972, 0.9951, 0.1528, 0.001106, 0.1662, 0.04029, 0.1782, 0.02857, 0.1272, 0.5418, 0.9323, 0.8059, 0.9683, 0.8318, 0.9614, 0.7731, 0.8915, 0.9658, 0.9879, 0.994, 0.9791, 0.9952, 0.01145, 0.05043, 0.007788, 0.7561, 0.8266, 0.824, 0.5397, 0.9782, 0.9941, 0.9892, 0.9671]): _vg.add([_i], _w, 'REPLACE')
_m = ob_cube.modifiers.new('Subdivision', 'SUBSURF')
_m = ob_cube.modifiers.new('Armature', 'ARMATURE')
_m.object = ob_armature_002
ob_light.location = (4.076, 1.005, 5.904)
ob_light.rotation_euler = (0.6503, 0.05522, 1.866)
ob_light.lock_rotations_4d = False
ob_light.empty_display_type = 'ARROWS'
ob_light.color = (0.0, 0.0, 0.0, 0.0)
ob_light.lineart.crease_threshold = 0.0
ob_camera.location = (7.359, -6.926, 4.958)
ob_camera.rotation_euler = (1.109, 0.0, 0.8149)
ob_camera.lock_rotations_4d = False
ob_camera.empty_display_type = 'ARROWS'
ob_camera.color = (0.0, 0.0, 0.0, 0.0)
ob_camera.display_type = 'WIRE'
ob_camera.lineart.crease_threshold = 0.0
ob_armature.location = (0.0, 0.0, 0.0)
ob_armature_001.location = (0.0, 0.0, 0.0)
ob_armature_002.location = (0.0, 0.0, 0.0)
ob_armature_002.rotation_euler = (0.001928, -0.0003977, -0.0008507)

# ---- collection membership
col_collection.objects.link(ob_cube)
col_collection.objects.link(ob_light)
col_collection.objects.link(ob_camera)
col_collection.objects.link(ob_armature)
col_collection.objects.link(ob_armature_001)
col_collection.objects.link(ob_armature_002)

# ---- scene / render settings (as saved in the file)
scene.camera = ob_camera
scene.frame_start = 1; scene.frame_end = 60; scene.frame_set(27)
scene.render.engine = 'BLENDER_EEVEE_NEXT'
bpy.context.view_layer.update()
